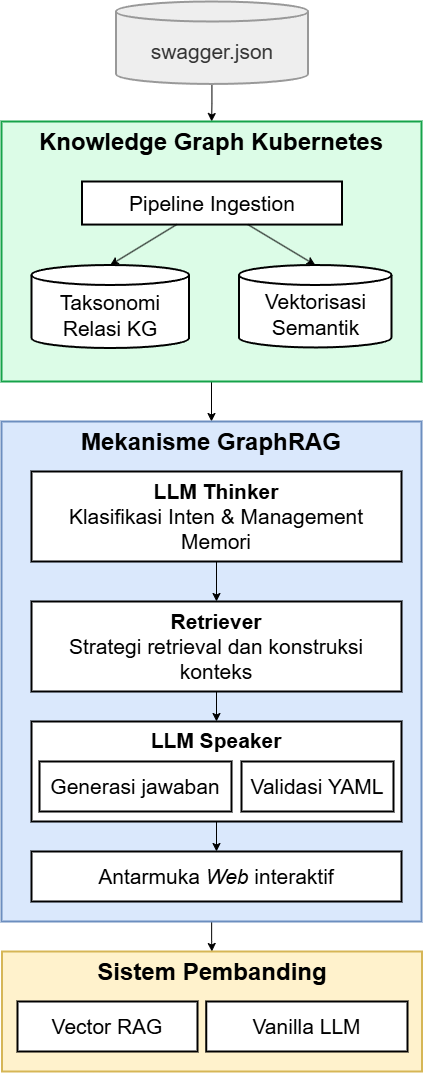

The diagram above was exported from draw.io. Its source (the exported page's mxGraphModel, read from the mxfile embedded in the PNG):
<mxGraphModel dx="2583" dy="229" grid="1" gridSize="10" guides="1" tooltips="1" connect="1" arrows="1" fold="1" page="1" pageScale="1" pageWidth="850" pageHeight="1100" math="0" shadow="0">
  <root>
    <mxCell id="VnCxxFtqjyNp4eJRtCVu-0" />
    <mxCell id="VnCxxFtqjyNp4eJRtCVu-1" parent="VnCxxFtqjyNp4eJRtCVu-0" />
    <mxCell id="VnCxxFtqjyNp4eJRtCVu-34" edge="1" parent="VnCxxFtqjyNp4eJRtCVu-1" style="startArrow=none;endArrow=block;exitX=0.168;exitY=0.663;entryX=0.5;entryY=0;rounded=1;fontSize=21;edgeStyle=orthogonalEdgeStyle;exitDx=0;exitDy=0;exitPerimeter=0;curved=0;" value="">
      <mxGeometry relative="1" as="geometry">
        <mxPoint x="624.5320000000002" y="1548.7870000000003" as="sourcePoint" />
      </mxGeometry>
    </mxCell>
    <mxCell id="VnCxxFtqjyNp4eJRtCVu-35" edge="1" parent="VnCxxFtqjyNp4eJRtCVu-1" style="startArrow=none;endArrow=block;exitX=1;exitY=0.69;entryX=0.5;entryY=0;rounded=1;fontSize=21;edgeStyle=orthogonalEdgeStyle;curved=0;" value="">
      <mxGeometry relative="1" as="geometry">
        <Array as="points">
          <mxPoint x="728" y="1620" />
          <mxPoint x="833" y="1620" />
        </Array>
        <mxPoint x="727.985507246377" y="1545.0144927536235" as="sourcePoint" />
      </mxGeometry>
    </mxCell>
    <mxCell id="dYWtwLqapafj2Fj_q3tM-16" edge="1" parent="VnCxxFtqjyNp4eJRtCVu-1" source="9WkeVKnBxkGDYJhnhw76-0" style="edgeStyle=orthogonalEdgeStyle;rounded=0;orthogonalLoop=1;jettySize=auto;html=1;" target="BNWMI3NEOU6Ep76OXNfZ-0" value="">
      <mxGeometry relative="1" as="geometry" />
    </mxCell>
    <mxCell id="9WkeVKnBxkGDYJhnhw76-0" parent="VnCxxFtqjyNp4eJRtCVu-1" style="shape=cylinder3;boundedLbl=1;backgroundOutline=1;size=10;strokeWidth=2;whiteSpace=wrap;fillColor=light-dark(#eeeeee,#1f2020);strokeColor=light-dark(#999999,#cccccc);fontColor=light-dark(#333333,#cccccc);fontSize=21;" value="swagger.json" vertex="1">
      <mxGeometry height="82.46243902439024" width="192" x="114.5" y="1170" as="geometry" />
    </mxCell>
    <mxCell id="dYWtwLqapafj2Fj_q3tM-6" edge="1" parent="VnCxxFtqjyNp4eJRtCVu-1" source="BNWMI3NEOU6Ep76OXNfZ-0" style="edgeStyle=orthogonalEdgeStyle;rounded=0;orthogonalLoop=1;jettySize=auto;html=1;entryX=0.5;entryY=0;entryDx=0;entryDy=0;" target="dYWtwLqapafj2Fj_q3tM-5">
      <mxGeometry relative="1" as="geometry" />
    </mxCell>
    <mxCell id="BNWMI3NEOU6Ep76OXNfZ-0" parent="VnCxxFtqjyNp4eJRtCVu-1" style="whiteSpace=wrap;strokeWidth=2;verticalAlign=top;fillColor=#dcfce7;strokeColor=#16a34a;fontColor=#000;fontSize=24;fontStyle=1" value="Knowledge Graph Kubernetes" vertex="1">
      <mxGeometry height="260" width="420" y="1290" as="geometry" />
    </mxCell>
    <mxCell id="qD_pC82LvS9VV8MsBf5U-0" parent="VnCxxFtqjyNp4eJRtCVu-1" style="whiteSpace=wrap;strokeWidth=2;fontSize=21;" value="Pipeline Ingestion" vertex="1">
      <mxGeometry height="43.06478527607362" width="260" x="80.5" y="1350" as="geometry" />
    </mxCell>
    <mxCell id="dYWtwLqapafj2Fj_q3tM-1" parent="VnCxxFtqjyNp4eJRtCVu-1" style="shape=cylinder3;boundedLbl=1;backgroundOutline=1;size=10;strokeWidth=2;whiteSpace=wrap;fontSize=21;" value="Taksonomi Relasi KG" vertex="1">
      <mxGeometry height="83.01" width="157.5" x="30" y="1433.5" as="geometry" />
    </mxCell>
    <mxCell id="dYWtwLqapafj2Fj_q3tM-2" parent="VnCxxFtqjyNp4eJRtCVu-1" style="shape=cylinder3;boundedLbl=1;backgroundOutline=1;size=10;strokeWidth=2;whiteSpace=wrap;fontSize=21;" value="Vektorisasi Semantik" vertex="1">
      <mxGeometry height="82.46" width="152.5" x="237.5" y="1433.5" as="geometry" />
    </mxCell>
    <mxCell id="dYWtwLqapafj2Fj_q3tM-3" edge="1" parent="VnCxxFtqjyNp4eJRtCVu-1" source="qD_pC82LvS9VV8MsBf5U-0" style="rounded=0;orthogonalLoop=1;jettySize=auto;html=1;entryX=0.5;entryY=0;entryDx=0;entryDy=0;entryPerimeter=0;" target="dYWtwLqapafj2Fj_q3tM-1">
      <mxGeometry relative="1" as="geometry" />
    </mxCell>
    <mxCell id="dYWtwLqapafj2Fj_q3tM-4" edge="1" parent="VnCxxFtqjyNp4eJRtCVu-1" source="qD_pC82LvS9VV8MsBf5U-0" style="rounded=0;orthogonalLoop=1;jettySize=auto;html=1;entryX=0.5;entryY=0;entryDx=0;entryDy=0;entryPerimeter=0;" target="dYWtwLqapafj2Fj_q3tM-2">
      <mxGeometry relative="1" as="geometry" />
    </mxCell>
    <mxCell id="dYWtwLqapafj2Fj_q3tM-15" edge="1" parent="VnCxxFtqjyNp4eJRtCVu-1" source="dYWtwLqapafj2Fj_q3tM-5" style="edgeStyle=orthogonalEdgeStyle;rounded=0;orthogonalLoop=1;jettySize=auto;html=1;" target="dYWtwLqapafj2Fj_q3tM-14" value="">
      <mxGeometry relative="1" as="geometry" />
    </mxCell>
    <mxCell id="dYWtwLqapafj2Fj_q3tM-5" parent="VnCxxFtqjyNp4eJRtCVu-1" style="whiteSpace=wrap;strokeWidth=2;verticalAlign=top;fillColor=#dae8fc;strokeColor=#6c8ebf;fontSize=24;fontStyle=1" value="Mekanisme GraphRAG" vertex="1">
      <mxGeometry height="500" width="420" y="1590" as="geometry" />
    </mxCell>
    <mxCell id="dYWtwLqapafj2Fj_q3tM-9" edge="1" parent="VnCxxFtqjyNp4eJRtCVu-1" source="dYWtwLqapafj2Fj_q3tM-7" style="edgeStyle=orthogonalEdgeStyle;rounded=0;orthogonalLoop=1;jettySize=auto;html=1;" target="dYWtwLqapafj2Fj_q3tM-8" value="">
      <mxGeometry relative="1" as="geometry" />
    </mxCell>
    <mxCell id="dYWtwLqapafj2Fj_q3tM-7" parent="VnCxxFtqjyNp4eJRtCVu-1" style="whiteSpace=wrap;strokeWidth=2;fontSize=21;html=1;" value="&lt;b&gt;LLM Thinker&lt;/b&gt;&lt;div&gt;Klasifikasi Inten &amp;amp; Management Memori&lt;/div&gt;" vertex="1">
      <mxGeometry height="90" width="370" x="30" y="1640" as="geometry" />
    </mxCell>
    <mxCell id="dYWtwLqapafj2Fj_q3tM-11" edge="1" parent="VnCxxFtqjyNp4eJRtCVu-1" source="dYWtwLqapafj2Fj_q3tM-8" style="edgeStyle=orthogonalEdgeStyle;rounded=0;orthogonalLoop=1;jettySize=auto;html=1;" target="dYWtwLqapafj2Fj_q3tM-10" value="">
      <mxGeometry relative="1" as="geometry" />
    </mxCell>
    <mxCell id="dYWtwLqapafj2Fj_q3tM-8" parent="VnCxxFtqjyNp4eJRtCVu-1" style="whiteSpace=wrap;strokeWidth=2;fontSize=21;html=1;" value="&lt;b&gt;Retriever&lt;/b&gt;&lt;div&gt;Strategi retrieval dan konstruksi konteks&lt;br&gt;&lt;/div&gt;" vertex="1">
      <mxGeometry height="90" width="370" x="30" y="1770" as="geometry" />
    </mxCell>
    <mxCell id="dYWtwLqapafj2Fj_q3tM-13" edge="1" parent="VnCxxFtqjyNp4eJRtCVu-1" source="dYWtwLqapafj2Fj_q3tM-10" style="edgeStyle=orthogonalEdgeStyle;rounded=0;orthogonalLoop=1;jettySize=auto;html=1;" target="dYWtwLqapafj2Fj_q3tM-12" value="">
      <mxGeometry relative="1" as="geometry" />
    </mxCell>
    <mxCell id="dYWtwLqapafj2Fj_q3tM-10" parent="VnCxxFtqjyNp4eJRtCVu-1" style="whiteSpace=wrap;strokeWidth=2;fontSize=21;html=1;verticalAlign=top;" value="&lt;b&gt;LLM Speaker&lt;br&gt;&lt;/b&gt;" vertex="1">
      <mxGeometry height="100" width="370" x="30" y="1890" as="geometry" />
    </mxCell>
    <mxCell id="dYWtwLqapafj2Fj_q3tM-12" parent="VnCxxFtqjyNp4eJRtCVu-1" style="whiteSpace=wrap;strokeWidth=2;fontSize=21;html=1;" value="&lt;div&gt;Antarmuka &lt;i&gt;Web &lt;/i&gt;interaktif&lt;/div&gt;" vertex="1">
      <mxGeometry height="50" width="370" x="30" y="2020" as="geometry" />
    </mxCell>
    <mxCell id="dYWtwLqapafj2Fj_q3tM-14" parent="VnCxxFtqjyNp4eJRtCVu-1" style="whiteSpace=wrap;strokeWidth=2;verticalAlign=top;fillColor=#fff2cc;strokeColor=#d6b656;fontSize=24;fontStyle=1" value="Sistem Pembanding" vertex="1">
      <mxGeometry height="120" width="420" x="0.5" y="2120" as="geometry" />
    </mxCell>
    <mxCell id="dYWtwLqapafj2Fj_q3tM-17" parent="VnCxxFtqjyNp4eJRtCVu-1" style="whiteSpace=wrap;strokeWidth=2;fontSize=21;html=1;" value="&lt;div&gt;Vector RAG&lt;/div&gt;" vertex="1">
      <mxGeometry height="50" width="180" x="16" y="2170" as="geometry" />
    </mxCell>
    <mxCell id="dYWtwLqapafj2Fj_q3tM-18" parent="VnCxxFtqjyNp4eJRtCVu-1" style="whiteSpace=wrap;strokeWidth=2;fontSize=21;html=1;" value="&lt;div&gt;Vanilla LLM&lt;/div&gt;" vertex="1">
      <mxGeometry height="50" width="201.25" x="204.75" y="2170" as="geometry" />
    </mxCell>
    <mxCell id="5g5PM65-1CCewNFLjGG8-0" parent="VnCxxFtqjyNp4eJRtCVu-1" style="whiteSpace=wrap;strokeWidth=2;fontSize=21;html=1;verticalAlign=middle;" value="Generasi jawaban&lt;b&gt;&lt;/b&gt;" vertex="1">
      <mxGeometry height="50" width="192" x="38" y="1930" as="geometry" />
    </mxCell>
    <mxCell id="5g5PM65-1CCewNFLjGG8-1" parent="VnCxxFtqjyNp4eJRtCVu-1" style="whiteSpace=wrap;strokeWidth=2;fontSize=21;html=1;verticalAlign=middle;" value="Validasi YAML&lt;b&gt;&lt;/b&gt;" vertex="1">
      <mxGeometry height="50" width="152" x="240" y="1930" as="geometry" />
    </mxCell>
  </root>
</mxGraphModel>